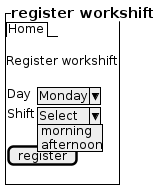

The diagram above was rendered by PlantUML. Its source (embedded in the PNG):
@startsalt

{^==register workshift
    {/ Home }

    .
    Register workshift
    .
    {
        Day | ^Monday^
        Shift | ^Select^ morning^ afternoon^
    }
    .
    [register]
    .
}

@endsalt